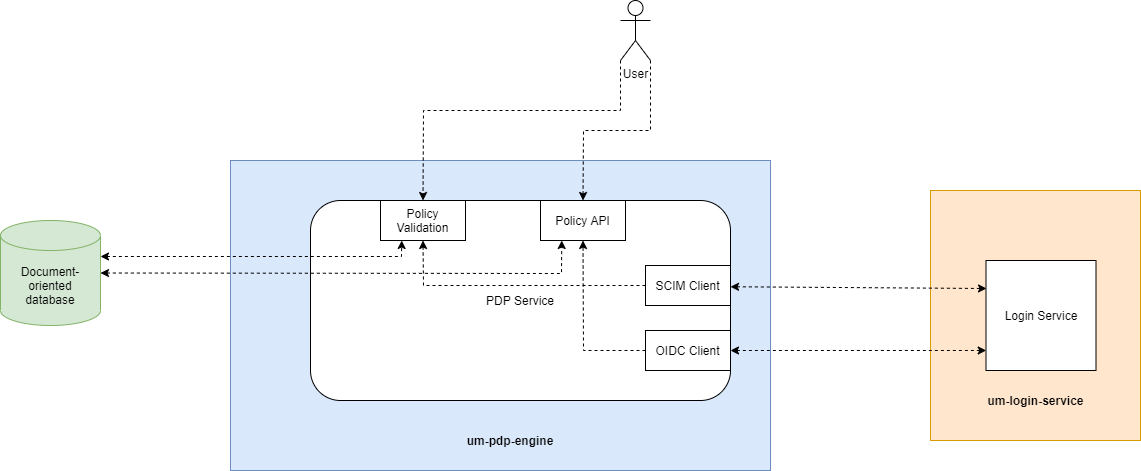

The diagram above was exported from draw.io. Its source (the exported page's mxGraphModel, read from the mxfile embedded in the PNG):
<mxGraphModel dx="1952" dy="581" grid="1" gridSize="10" guides="1" tooltips="1" connect="1" arrows="1" fold="1" page="1" pageScale="1" pageWidth="850" pageHeight="1100" math="0" shadow="0">
  <root>
    <mxCell id="0" />
    <mxCell id="1" parent="0" />
    <mxCell id="XSh6Wz2TcrxfJ-dYLQBn-2" value="" style="rounded=0;whiteSpace=wrap;html=1;fillColor=#dae8fc;strokeColor=#6c8ebf;align=center;" vertex="1" parent="1">
      <mxGeometry x="-10" y="180" width="540" height="310" as="geometry" />
    </mxCell>
    <mxCell id="XSh6Wz2TcrxfJ-dYLQBn-8" value="PDP Service" style="rounded=1;whiteSpace=wrap;html=1;" vertex="1" parent="1">
      <mxGeometry x="70" y="220" width="420" height="200" as="geometry" />
    </mxCell>
    <mxCell id="XSh6Wz2TcrxfJ-dYLQBn-1" value="User" style="shape=umlActor;verticalLabelPosition=bottom;verticalAlign=top;html=1;outlineConnect=0;" vertex="1" parent="1">
      <mxGeometry x="380" y="20" width="30" height="60" as="geometry" />
    </mxCell>
    <mxCell id="XSh6Wz2TcrxfJ-dYLQBn-3" value="" style="rounded=0;whiteSpace=wrap;html=1;fillColor=#ffe6cc;strokeColor=#d79b00;align=center;" vertex="1" parent="1">
      <mxGeometry x="690" y="210" width="210" height="250" as="geometry" />
    </mxCell>
    <mxCell id="XSh6Wz2TcrxfJ-dYLQBn-4" value="Login Service" style="whiteSpace=wrap;html=1;aspect=fixed;" vertex="1" parent="1">
      <mxGeometry x="745.5" y="280" width="110" height="110" as="geometry" />
    </mxCell>
    <mxCell id="XSh6Wz2TcrxfJ-dYLQBn-5" value="&lt;b style=&quot;line-height: 14.4px&quot;&gt;um-login-service&lt;/b&gt;" style="text;html=1;strokeColor=none;fillColor=none;align=center;verticalAlign=middle;whiteSpace=wrap;rounded=0;" vertex="1" parent="1">
      <mxGeometry x="737.5" y="410" width="115" height="20" as="geometry" />
    </mxCell>
    <mxCell id="XSh6Wz2TcrxfJ-dYLQBn-6" value="&lt;b style=&quot;line-height: 14.4px&quot;&gt;um-pdp-engine&lt;/b&gt;" style="text;html=1;strokeColor=none;fillColor=none;align=center;verticalAlign=middle;whiteSpace=wrap;rounded=0;" vertex="1" parent="1">
      <mxGeometry x="215" y="450" width="110" height="20" as="geometry" />
    </mxCell>
    <mxCell id="XSh6Wz2TcrxfJ-dYLQBn-7" value="Policy&lt;br&gt;Validation" style="rounded=0;whiteSpace=wrap;html=1;" vertex="1" parent="1">
      <mxGeometry x="140" y="220" width="85" height="40" as="geometry" />
    </mxCell>
    <mxCell id="XSh6Wz2TcrxfJ-dYLQBn-9" value="Policy API" style="rounded=0;whiteSpace=wrap;html=1;" vertex="1" parent="1">
      <mxGeometry x="300" y="220" width="85" height="40" as="geometry" />
    </mxCell>
    <mxCell id="XSh6Wz2TcrxfJ-dYLQBn-10" value="SCIM Client" style="rounded=0;whiteSpace=wrap;html=1;" vertex="1" parent="1">
      <mxGeometry x="405" y="285" width="85" height="40" as="geometry" />
    </mxCell>
    <mxCell id="XSh6Wz2TcrxfJ-dYLQBn-12" value="OIDC Client" style="rounded=0;whiteSpace=wrap;html=1;" vertex="1" parent="1">
      <mxGeometry x="405" y="350" width="85" height="40" as="geometry" />
    </mxCell>
    <mxCell id="XSh6Wz2TcrxfJ-dYLQBn-14" value="" style="endArrow=classic;dashed=1;html=1;exitX=1;exitY=0.5;exitDx=0;exitDy=0;endFill=1;startArrow=classic;startFill=1;entryX=0.002;entryY=0.818;entryDx=0;entryDy=0;entryPerimeter=0;" edge="1" parent="1" source="XSh6Wz2TcrxfJ-dYLQBn-12" target="XSh6Wz2TcrxfJ-dYLQBn-4">
      <mxGeometry width="50" height="50" relative="1" as="geometry">
        <mxPoint x="580" y="410" as="sourcePoint" />
        <mxPoint x="753" y="370" as="targetPoint" />
      </mxGeometry>
    </mxCell>
    <mxCell id="XSh6Wz2TcrxfJ-dYLQBn-15" value="" style="endArrow=classic;dashed=1;html=1;exitX=1;exitY=0.5;exitDx=0;exitDy=0;endFill=1;startArrow=classic;startFill=1;" edge="1" parent="1">
      <mxGeometry width="50" height="50" relative="1" as="geometry">
        <mxPoint x="490" y="306.25" as="sourcePoint" />
        <mxPoint x="746" y="308" as="targetPoint" />
      </mxGeometry>
    </mxCell>
    <mxCell id="XSh6Wz2TcrxfJ-dYLQBn-16" value="" style="endArrow=classic;html=1;exitX=0;exitY=0.5;exitDx=0;exitDy=0;entryX=0.5;entryY=1;entryDx=0;entryDy=0;rounded=0;dashed=1;" edge="1" parent="1" source="XSh6Wz2TcrxfJ-dYLQBn-12" target="XSh6Wz2TcrxfJ-dYLQBn-9">
      <mxGeometry width="50" height="50" relative="1" as="geometry">
        <mxPoint x="260" y="400" as="sourcePoint" />
        <mxPoint x="320" y="350" as="targetPoint" />
        <Array as="points">
          <mxPoint x="343" y="370" />
        </Array>
      </mxGeometry>
    </mxCell>
    <mxCell id="XSh6Wz2TcrxfJ-dYLQBn-17" value="Document-oriented&lt;br&gt;database" style="shape=cylinder3;whiteSpace=wrap;html=1;boundedLbl=1;backgroundOutline=1;size=15;fillColor=#d5e8d4;strokeColor=#82b366;" vertex="1" parent="1">
      <mxGeometry x="-240" y="240" width="100" height="105" as="geometry" />
    </mxCell>
    <mxCell id="XSh6Wz2TcrxfJ-dYLQBn-18" value="" style="endArrow=classic;html=1;dashed=1;exitX=0;exitY=0.5;exitDx=0;exitDy=0;entryX=0.5;entryY=1;entryDx=0;entryDy=0;rounded=0;" edge="1" parent="1" source="XSh6Wz2TcrxfJ-dYLQBn-10" target="XSh6Wz2TcrxfJ-dYLQBn-7">
      <mxGeometry width="50" height="50" relative="1" as="geometry">
        <mxPoint x="130" y="340" as="sourcePoint" />
        <mxPoint x="180" y="290" as="targetPoint" />
        <Array as="points">
          <mxPoint x="183" y="305" />
        </Array>
      </mxGeometry>
    </mxCell>
    <mxCell id="XSh6Wz2TcrxfJ-dYLQBn-19" value="" style="endArrow=classic;startArrow=classic;html=1;dashed=1;entryX=0.25;entryY=1;entryDx=0;entryDy=0;rounded=0;" edge="1" parent="1" target="XSh6Wz2TcrxfJ-dYLQBn-7">
      <mxGeometry width="50" height="50" relative="1" as="geometry">
        <mxPoint x="-140" y="276" as="sourcePoint" />
        <mxPoint x="110" y="120" as="targetPoint" />
        <Array as="points">
          <mxPoint x="161" y="276" />
        </Array>
      </mxGeometry>
    </mxCell>
    <mxCell id="XSh6Wz2TcrxfJ-dYLQBn-20" value="" style="endArrow=classic;startArrow=classic;html=1;dashed=1;entryX=0.25;entryY=1;entryDx=0;entryDy=0;exitX=1;exitY=0.5;exitDx=0;exitDy=0;exitPerimeter=0;rounded=0;" edge="1" parent="1" source="XSh6Wz2TcrxfJ-dYLQBn-17" target="XSh6Wz2TcrxfJ-dYLQBn-9">
      <mxGeometry width="50" height="50" relative="1" as="geometry">
        <mxPoint x="-130" y="325" as="sourcePoint" />
        <mxPoint x="171.25" y="308.75" as="targetPoint" />
        <Array as="points">
          <mxPoint x="321" y="293" />
        </Array>
      </mxGeometry>
    </mxCell>
    <mxCell id="XSh6Wz2TcrxfJ-dYLQBn-22" value="" style="endArrow=classic;html=1;dashed=1;exitX=1;exitY=1;exitDx=0;exitDy=0;exitPerimeter=0;entryX=0.5;entryY=0;entryDx=0;entryDy=0;rounded=0;" edge="1" parent="1" source="XSh6Wz2TcrxfJ-dYLQBn-1" target="XSh6Wz2TcrxfJ-dYLQBn-9">
      <mxGeometry width="50" height="50" relative="1" as="geometry">
        <mxPoint x="220" y="150" as="sourcePoint" />
        <mxPoint x="270" y="100" as="targetPoint" />
        <Array as="points">
          <mxPoint x="410" y="150" />
          <mxPoint x="343" y="150" />
        </Array>
      </mxGeometry>
    </mxCell>
    <mxCell id="XSh6Wz2TcrxfJ-dYLQBn-23" value="" style="endArrow=classic;html=1;dashed=1;exitX=0;exitY=1;exitDx=0;exitDy=0;exitPerimeter=0;entryX=0.5;entryY=0;entryDx=0;entryDy=0;rounded=0;" edge="1" parent="1" source="XSh6Wz2TcrxfJ-dYLQBn-1" target="XSh6Wz2TcrxfJ-dYLQBn-7">
      <mxGeometry width="50" height="50" relative="1" as="geometry">
        <mxPoint x="247.5" y="80" as="sourcePoint" />
        <mxPoint x="180" y="220" as="targetPoint" />
        <Array as="points">
          <mxPoint x="380" y="130" />
          <mxPoint x="183" y="130" />
        </Array>
      </mxGeometry>
    </mxCell>
  </root>
</mxGraphModel>